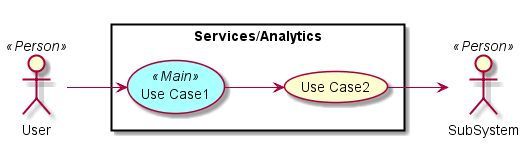

The diagram above was rendered by PlantUML. Its source (embedded in the PNG):
@startuml

left to right direction

skinparam usecase {
  BackgroudnColor #ffffaa
  BackgroundColor<<Main>> #aaffff
}
actor :User: <<Person>>
actor :SubSystem: <<Person>>


rectangle "Services/Analytics" {
UseCase UC1 <<Main>> as "Use Case1"
UseCase UC2  as "Use Case2"


User --> UC1
UC1 --> UC2
UC2 --> SubSystem
}

@enduml